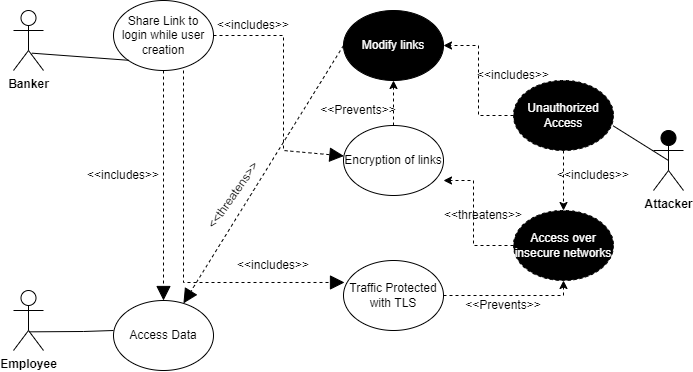

The diagram above was exported from draw.io. Its source (the exported page's mxGraphModel, read from the mxfile embedded in the PNG):
<mxGraphModel dx="781" dy="468" grid="1" gridSize="10" guides="1" tooltips="1" connect="1" arrows="1" fold="1" page="1" pageScale="1" pageWidth="850" pageHeight="1100" math="0" shadow="0">
  <root>
    <mxCell id="0" />
    <mxCell id="1" parent="0" />
    <mxCell id="ZP3r4qbWhdJnqeBewddf-1" value="&lt;b&gt;Banker&lt;/b&gt;" style="shape=umlActor;verticalLabelPosition=bottom;verticalAlign=top;html=1;outlineConnect=0;" parent="1" vertex="1">
      <mxGeometry x="80" y="80" width="30" height="60" as="geometry" />
    </mxCell>
    <mxCell id="ZP3r4qbWhdJnqeBewddf-2" value="&lt;b&gt;Employee&lt;/b&gt;" style="shape=umlActor;verticalLabelPosition=bottom;verticalAlign=top;html=1;outlineConnect=0;" parent="1" vertex="1">
      <mxGeometry x="80" y="360" width="30" height="60" as="geometry" />
    </mxCell>
    <mxCell id="ZP3r4qbWhdJnqeBewddf-3" value="&lt;b&gt;Attacker&lt;/b&gt;" style="shape=umlActor;verticalLabelPosition=bottom;verticalAlign=top;html=1;outlineConnect=0;fillColor=#000000;" parent="1" vertex="1">
      <mxGeometry x="720" y="200" width="30" height="60" as="geometry" />
    </mxCell>
    <mxCell id="ZP3r4qbWhdJnqeBewddf-5" value="Share Link to login while user creation" style="ellipse;whiteSpace=wrap;html=1;" parent="1" vertex="1">
      <mxGeometry x="180" y="70" width="100" height="70" as="geometry" />
    </mxCell>
    <mxCell id="ZP3r4qbWhdJnqeBewddf-6" value="Access Data" style="ellipse;whiteSpace=wrap;html=1;" parent="1" vertex="1">
      <mxGeometry x="180" y="370" width="100" height="70" as="geometry" />
    </mxCell>
    <mxCell id="ZP3r4qbWhdJnqeBewddf-7" value="" style="endArrow=none;html=1;rounded=0;exitX=0.611;exitY=0.711;exitDx=0;exitDy=0;exitPerimeter=0;entryX=0;entryY=1;entryDx=0;entryDy=0;" parent="1" source="ZP3r4qbWhdJnqeBewddf-1" target="ZP3r4qbWhdJnqeBewddf-5" edge="1">
      <mxGeometry width="50" height="50" relative="1" as="geometry">
        <mxPoint x="380" y="270" as="sourcePoint" />
        <mxPoint x="430" y="220" as="targetPoint" />
      </mxGeometry>
    </mxCell>
    <mxCell id="ZP3r4qbWhdJnqeBewddf-8" value="" style="endArrow=none;html=1;rounded=0;exitX=0.522;exitY=0.689;exitDx=0;exitDy=0;exitPerimeter=0;" parent="1" source="ZP3r4qbWhdJnqeBewddf-2" edge="1">
      <mxGeometry width="50" height="50" relative="1" as="geometry">
        <mxPoint x="130" y="430" as="sourcePoint" />
        <mxPoint x="180" y="400" as="targetPoint" />
        <Array as="points">
          <mxPoint x="150" y="401" />
        </Array>
      </mxGeometry>
    </mxCell>
    <mxCell id="ZP3r4qbWhdJnqeBewddf-9" value="" style="endArrow=block;dashed=1;endFill=1;endSize=12;html=1;rounded=0;exitX=0.5;exitY=1;exitDx=0;exitDy=0;entryX=0.5;entryY=0;entryDx=0;entryDy=0;" parent="1" source="ZP3r4qbWhdJnqeBewddf-5" target="ZP3r4qbWhdJnqeBewddf-6" edge="1">
      <mxGeometry width="160" relative="1" as="geometry">
        <mxPoint x="320" y="240" as="sourcePoint" />
        <mxPoint x="480" y="240" as="targetPoint" />
      </mxGeometry>
    </mxCell>
    <mxCell id="ZP3r4qbWhdJnqeBewddf-11" value="&lt;font color=&quot;#ffffff&quot;&gt;Modify links&lt;/font&gt;" style="ellipse;whiteSpace=wrap;html=1;fillColor=#000000;" parent="1" vertex="1">
      <mxGeometry x="410" y="80" width="100" height="70" as="geometry" />
    </mxCell>
    <mxCell id="ZP3r4qbWhdJnqeBewddf-27" value="" style="edgeStyle=orthogonalEdgeStyle;rounded=0;orthogonalLoop=1;jettySize=auto;html=1;dashed=1;fontColor=#FFFFFF;" parent="1" source="ZP3r4qbWhdJnqeBewddf-12" target="ZP3r4qbWhdJnqeBewddf-11" edge="1">
      <mxGeometry relative="1" as="geometry" />
    </mxCell>
    <mxCell id="ZP3r4qbWhdJnqeBewddf-12" value="Encryption of links" style="ellipse;whiteSpace=wrap;html=1;" parent="1" vertex="1">
      <mxGeometry x="410" y="195" width="100" height="70" as="geometry" />
    </mxCell>
    <mxCell id="ZP3r4qbWhdJnqeBewddf-25" value="" style="edgeStyle=orthogonalEdgeStyle;rounded=0;orthogonalLoop=1;jettySize=auto;html=1;dashed=1;fontColor=#FFFFFF;exitX=0;exitY=0.5;exitDx=0;exitDy=0;" parent="1" source="ZP3r4qbWhdJnqeBewddf-15" edge="1">
      <mxGeometry relative="1" as="geometry">
        <mxPoint x="510" y="250" as="targetPoint" />
        <Array as="points">
          <mxPoint x="540" y="315" />
          <mxPoint x="540" y="250" />
        </Array>
      </mxGeometry>
    </mxCell>
    <mxCell id="ZP3r4qbWhdJnqeBewddf-33" value="" style="edgeStyle=orthogonalEdgeStyle;rounded=0;orthogonalLoop=1;jettySize=auto;html=1;dashed=1;fontColor=#FFFFFF;" parent="1" source="ZP3r4qbWhdJnqeBewddf-13" target="ZP3r4qbWhdJnqeBewddf-15" edge="1">
      <mxGeometry relative="1" as="geometry">
        <Array as="points">
          <mxPoint x="630" y="365" />
        </Array>
      </mxGeometry>
    </mxCell>
    <mxCell id="ZP3r4qbWhdJnqeBewddf-13" value="Traffic Protected with TLS" style="ellipse;whiteSpace=wrap;html=1;" parent="1" vertex="1">
      <mxGeometry x="410" y="330" width="100" height="70" as="geometry" />
    </mxCell>
    <mxCell id="ZP3r4qbWhdJnqeBewddf-24" value="" style="edgeStyle=orthogonalEdgeStyle;rounded=0;orthogonalLoop=1;jettySize=auto;html=1;dashed=1;" parent="1" source="ZP3r4qbWhdJnqeBewddf-14" target="ZP3r4qbWhdJnqeBewddf-15" edge="1">
      <mxGeometry relative="1" as="geometry" />
    </mxCell>
    <mxCell id="ZP3r4qbWhdJnqeBewddf-32" value="" style="edgeStyle=orthogonalEdgeStyle;rounded=0;orthogonalLoop=1;jettySize=auto;html=1;fontColor=#FFFFFF;entryX=1;entryY=0.5;entryDx=0;entryDy=0;dashed=1;" parent="1" source="ZP3r4qbWhdJnqeBewddf-14" target="ZP3r4qbWhdJnqeBewddf-11" edge="1">
      <mxGeometry relative="1" as="geometry" />
    </mxCell>
    <mxCell id="ZP3r4qbWhdJnqeBewddf-14" value="&lt;font color=&quot;#ffffff&quot;&gt;Unauthorized Access&lt;/font&gt;" style="ellipse;whiteSpace=wrap;html=1;fillColor=#000000;dashed=1;" parent="1" vertex="1">
      <mxGeometry x="580" y="150" width="100" height="70" as="geometry" />
    </mxCell>
    <mxCell id="ZP3r4qbWhdJnqeBewddf-15" value="&lt;font color=&quot;#ffffff&quot;&gt;Access over insecure networks&lt;/font&gt;" style="ellipse;whiteSpace=wrap;html=1;fillColor=#000000;dashed=1;" parent="1" vertex="1">
      <mxGeometry x="580" y="280" width="100" height="70" as="geometry" />
    </mxCell>
    <mxCell id="ZP3r4qbWhdJnqeBewddf-16" value="" style="endArrow=block;dashed=1;endFill=1;endSize=12;html=1;rounded=0;exitX=1;exitY=0.5;exitDx=0;exitDy=0;" parent="1" source="ZP3r4qbWhdJnqeBewddf-5" target="ZP3r4qbWhdJnqeBewddf-12" edge="1">
      <mxGeometry width="160" relative="1" as="geometry">
        <mxPoint x="380" y="240" as="sourcePoint" />
        <mxPoint x="350" y="250" as="targetPoint" />
        <Array as="points">
          <mxPoint x="350" y="105" />
          <mxPoint x="350" y="220" />
        </Array>
      </mxGeometry>
    </mxCell>
    <mxCell id="ZP3r4qbWhdJnqeBewddf-26" value="" style="endArrow=block;dashed=1;endFill=1;endSize=12;html=1;rounded=0;fontColor=default;entryX=0.01;entryY=0.314;entryDx=0;entryDy=0;entryPerimeter=0;" parent="1" target="ZP3r4qbWhdJnqeBewddf-13" edge="1">
      <mxGeometry width="160" relative="1" as="geometry">
        <mxPoint x="250" y="140" as="sourcePoint" />
        <mxPoint x="540" y="220" as="targetPoint" />
        <Array as="points">
          <mxPoint x="250" y="352" />
        </Array>
      </mxGeometry>
    </mxCell>
    <mxCell id="ZP3r4qbWhdJnqeBewddf-29" value="" style="endArrow=none;html=1;rounded=0;fontColor=#FFFFFF;exitX=0.5;exitY=0.5;exitDx=0;exitDy=0;exitPerimeter=0;entryX=0.997;entryY=0.648;entryDx=0;entryDy=0;entryPerimeter=0;" parent="1" source="ZP3r4qbWhdJnqeBewddf-3" target="ZP3r4qbWhdJnqeBewddf-14" edge="1">
      <mxGeometry width="50" height="50" relative="1" as="geometry">
        <mxPoint x="440" y="250" as="sourcePoint" />
        <mxPoint x="490" y="200" as="targetPoint" />
      </mxGeometry>
    </mxCell>
    <mxCell id="ZP3r4qbWhdJnqeBewddf-34" value="" style="endArrow=block;dashed=1;endFill=1;endSize=12;html=1;rounded=0;fontColor=default;exitX=0;exitY=0.5;exitDx=0;exitDy=0;" parent="1" source="ZP3r4qbWhdJnqeBewddf-11" target="ZP3r4qbWhdJnqeBewddf-6" edge="1">
      <mxGeometry width="160" relative="1" as="geometry">
        <mxPoint x="380" y="220" as="sourcePoint" />
        <mxPoint x="350" y="410" as="targetPoint" />
      </mxGeometry>
    </mxCell>
    <mxCell id="ZP3r4qbWhdJnqeBewddf-35" value="&lt;font color=&quot;#000000&quot;&gt;&amp;lt;&amp;lt;includes&amp;gt;&amp;gt;&lt;/font&gt;" style="text;html=1;strokeColor=none;fillColor=none;align=center;verticalAlign=middle;whiteSpace=wrap;rounded=0;fontColor=#FFFFFF;" parent="1" vertex="1">
      <mxGeometry x="160" y="230" width="60" height="30" as="geometry" />
    </mxCell>
    <mxCell id="ZP3r4qbWhdJnqeBewddf-36" value="&lt;font color=&quot;#000000&quot;&gt;&amp;lt;&amp;lt;includes&amp;gt;&amp;gt;&lt;/font&gt;" style="text;html=1;strokeColor=none;fillColor=none;align=center;verticalAlign=middle;whiteSpace=wrap;rounded=0;fontColor=#FFFFFF;" parent="1" vertex="1">
      <mxGeometry x="310" y="320" width="60" height="30" as="geometry" />
    </mxCell>
    <mxCell id="ZP3r4qbWhdJnqeBewddf-37" value="&lt;font color=&quot;#000000&quot;&gt;&amp;lt;&amp;lt;includes&amp;gt;&amp;gt;&lt;/font&gt;" style="text;html=1;strokeColor=none;fillColor=none;align=center;verticalAlign=middle;whiteSpace=wrap;rounded=0;fontColor=#FFFFFF;" parent="1" vertex="1">
      <mxGeometry x="290" y="80" width="60" height="30" as="geometry" />
    </mxCell>
    <mxCell id="ZP3r4qbWhdJnqeBewddf-38" value="&lt;font color=&quot;#000000&quot;&gt;&amp;lt;&amp;lt;includes&amp;gt;&amp;gt;&lt;/font&gt;" style="text;html=1;strokeColor=none;fillColor=none;align=center;verticalAlign=middle;whiteSpace=wrap;rounded=0;fontColor=#FFFFFF;" parent="1" vertex="1">
      <mxGeometry x="630" y="230" width="60" height="30" as="geometry" />
    </mxCell>
    <mxCell id="ZP3r4qbWhdJnqeBewddf-39" value="&lt;font color=&quot;#000000&quot;&gt;&amp;lt;&amp;lt;includes&amp;gt;&amp;gt;&lt;/font&gt;" style="text;html=1;strokeColor=none;fillColor=none;align=center;verticalAlign=middle;whiteSpace=wrap;rounded=0;fontColor=#FFFFFF;" parent="1" vertex="1">
      <mxGeometry x="550" y="130" width="60" height="30" as="geometry" />
    </mxCell>
    <mxCell id="ZP3r4qbWhdJnqeBewddf-40" value="&amp;lt;&amp;lt;Prevents&amp;gt;&amp;gt;" style="text;html=1;strokeColor=none;fillColor=none;align=center;verticalAlign=middle;whiteSpace=wrap;rounded=0;fontColor=#000000;" parent="1" vertex="1">
      <mxGeometry x="395" y="165" width="60" height="30" as="geometry" />
    </mxCell>
    <mxCell id="ZP3r4qbWhdJnqeBewddf-41" value="&amp;lt;&amp;lt;Prevents&amp;gt;&amp;gt;" style="text;html=1;strokeColor=none;fillColor=none;align=center;verticalAlign=middle;whiteSpace=wrap;rounded=0;fontColor=#000000;" parent="1" vertex="1">
      <mxGeometry x="540" y="360" width="60" height="30" as="geometry" />
    </mxCell>
    <mxCell id="ZP3r4qbWhdJnqeBewddf-42" value="&amp;lt;&amp;lt;threatens&amp;gt;&amp;gt;" style="text;html=1;strokeColor=none;fillColor=none;align=center;verticalAlign=middle;whiteSpace=wrap;rounded=0;fontColor=#000000;rotation=-55;" parent="1" vertex="1">
      <mxGeometry x="270" y="250" width="60" height="30" as="geometry" />
    </mxCell>
    <mxCell id="ZP3r4qbWhdJnqeBewddf-43" value="&amp;lt;&amp;lt;threatens&amp;gt;&amp;gt;" style="text;html=1;strokeColor=none;fillColor=none;align=center;verticalAlign=middle;whiteSpace=wrap;rounded=0;fontColor=#000000;" parent="1" vertex="1">
      <mxGeometry x="520" y="270" width="60" height="30" as="geometry" />
    </mxCell>
  </root>
</mxGraphModel>